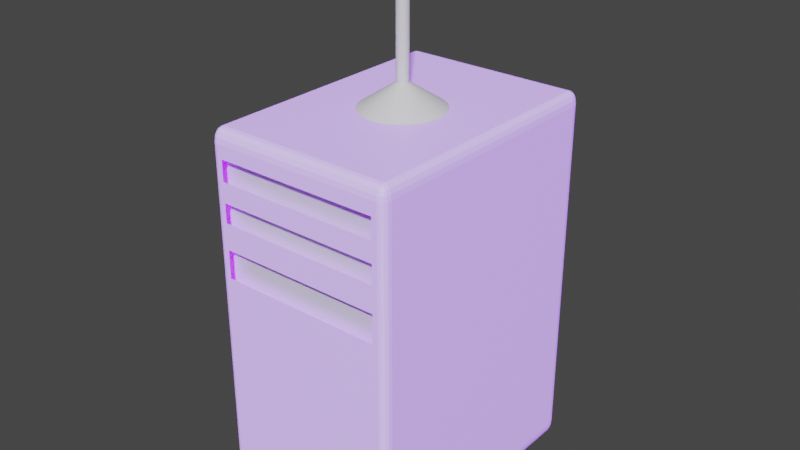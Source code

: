 # Source: dz.blend  (saved by Blender 3.0.42; exported with 4.5.12 LTS)
import bpy
from mathutils import Matrix  # noqa: F401  (used for matrix-valued properties, if any)

bpy.ops.wm.read_factory_settings(use_empty=True)
scene = bpy.context.scene
scene.name = 'Scene'

# ---- collections
col_collection_1 = bpy.data.collections.new('Collection 1'); scene.collection.children.link(col_collection_1)

# ---- images (referenced by path relative to the original .blend; pixels are not part of the script)
import os
ASSET_DIR = os.environ.get("B2B_ASSET_DIR", "")  # directory of the original .blend (textures are referenced by path, not embedded)
HERE = os.path.dirname(os.path.abspath(__file__))  # packed textures are extracted next to this script under _unpacked/

def load_image(name, relpath, width, height, colorspace="sRGB"):
    """Load a texture the original file referenced (path relative to the .blend, or extracted next to this script)."""
    p = next((c for c in (os.path.join(HERE, relpath), os.path.join(ASSET_DIR, relpath)) if relpath and os.path.exists(c)), "")
    if p:
        img = bpy.data.images.load(p, check_existing=True)
        img.name = name
    else:  # same state as the original file: an image datablock whose file is absent (Cycles renders it pink)
        img = bpy.data.images.new(name, width, height)
        img.source = "FILE"
        img.filepath = "//" + (relpath or name)
    img.colorspace_settings.name = colorspace
    return img
img_images_jpg = load_image('images.jpg', 'images.jpg', 1024, 1024, 'sRGB')

# ---- materials (node trees are filled in below, after node groups)
mat_material = bpy.data.materials.new('Material')
mat_material.alpha_threshold = 0.0
mat_material.use_transparent_shadow = False
mat_material.line_color = (0.0, 0.0, 0.0, 1.0)
mat_001 = bpy.data.materials.new('Материал.001')
mat_001.use_transparent_shadow = False
mat_004 = bpy.data.materials.new('Материал.004')
mat_004.use_transparent_shadow = False
mat_003 = bpy.data.materials.new('Материал.003')
mat_003.use_transparent_shadow = False
mat_002 = bpy.data.materials.new('Материал.002')
mat_002.use_transparent_shadow = False

# ---- material node trees
mat_material.use_nodes = True; mat_material.node_tree.nodes.clear()
_N = mat_material.node_tree.nodes; _L = mat_material.node_tree.links
n0 = _N.new('ShaderNodeOutputMaterial'); n0.name = 'Material Output'; n0.location = (300, 300)
n1 = _N.new('ShaderNodeBsdfPrincipled'); n1.name = 'Principled BSDF'; n1.location = (10, 300)
n1.distribution = 'GGX'
n1.subsurface_method = 'RANDOM_WALK_SKIN'
n1.inputs[2].default_value = 0.4
n1.inputs[3].default_value = 1.45
n1.inputs[27].default_value = (0.2392, 0.0, 0.8673, 1.0)
n1.inputs[28].default_value = 1.0
_L.new(n1.outputs[0], n0.inputs[0])
n0.is_active_output = True
mat_001.use_nodes = True; mat_001.node_tree.nodes.clear()
_N = mat_001.node_tree.nodes; _L = mat_001.node_tree.links
n0 = _N.new('ShaderNodeOutputMaterial'); n0.name = 'Material Output'; n0.location = (300, 300)
n1 = _N.new('ShaderNodeTexImage'); n1.name = 'Изображение-текстура'; n1.location = (-301, 168)
n1.image = img_images_jpg
n2 = _N.new('ShaderNodeBsdfPrincipled'); n2.name = 'Principled BSDF'; n2.location = (10, 300)
n2.distribution = 'GGX'
n2.subsurface_method = 'RANDOM_WALK_SKIN'
n2.inputs[3].default_value = 1.45
n2.inputs[27].default_value = (0.0, 0.0, 0.0006859, 0.0)
n2.inputs[28].default_value = 1.0
_L.new(n2.outputs[0], n0.inputs[0])
_L.new(n1.outputs[0], n2.inputs[0])
n0.is_active_output = True
mat_004.use_nodes = True; mat_004.node_tree.nodes.clear()
_N = mat_004.node_tree.nodes; _L = mat_004.node_tree.links
n0 = _N.new('ShaderNodeBsdfPrincipled'); n0.name = 'Principled BSDF'; n0.location = (10, 300)
n0.distribution = 'GGX'
n0.subsurface_method = 'RANDOM_WALK_SKIN'
n0.inputs[3].default_value = 1.45
n0.inputs[27].default_value = (0.0, 0.0, 0.0, 1.0)
n0.inputs[28].default_value = 1.0
n1 = _N.new('ShaderNodeOutputMaterial'); n1.name = 'Material Output'; n1.location = (300, 300)
_L.new(n0.outputs[0], n1.inputs[0])
n1.is_active_output = True
mat_003.use_nodes = True; mat_003.node_tree.nodes.clear()
_N = mat_003.node_tree.nodes; _L = mat_003.node_tree.links
n0 = _N.new('ShaderNodeBsdfPrincipled'); n0.name = 'Principled BSDF'; n0.location = (10, 300)
n0.distribution = 'GGX'
n0.subsurface_method = 'RANDOM_WALK_SKIN'
n0.inputs[3].default_value = 1.45
n0.inputs[27].default_value = (0.03956, 0.3568, 0.6056, 1.0)
n0.inputs[28].default_value = 1.0
n1 = _N.new('ShaderNodeOutputMaterial'); n1.name = 'Material Output'; n1.location = (300, 300)
_L.new(n0.outputs[0], n1.inputs[0])
n1.is_active_output = True
mat_002.use_nodes = True; mat_002.node_tree.nodes.clear()
_N = mat_002.node_tree.nodes; _L = mat_002.node_tree.links
n0 = _N.new('ShaderNodeBsdfPrincipled'); n0.name = 'Principled BSDF'; n0.location = (10, 300)
n0.distribution = 'GGX'
n0.subsurface_method = 'RANDOM_WALK_SKIN'
n0.inputs[3].default_value = 1.45
n0.inputs[27].default_value = (0.5715, 0.02927, 0.04002, 1.0)
n0.inputs[28].default_value = 1.0
n1 = _N.new('ShaderNodeOutputMaterial'); n1.name = 'Material Output'; n1.location = (300, 300)
_L.new(n0.outputs[0], n1.inputs[0])
n1.is_active_output = True

# ---- world
world_world = bpy.data.worlds.new('World'); scene.world = world_world
world_world.use_nodes = True; world_world.node_tree.nodes.clear()
_N = world_world.node_tree.nodes; _L = world_world.node_tree.links
n0 = _N.new('ShaderNodeOutputWorld'); n0.name = 'World Output'; n0.location = (300, 300)
n1 = _N.new('ShaderNodeBackground'); n1.name = 'Background'; n1.location = (10, 300)
n1.inputs[0].default_value = (0.05088, 0.05088, 0.05088, 1.0)
_L.new(n1.outputs[0], n0.inputs[0])
n0.is_active_output = True
world_world.color = (0.05088, 0.05088, 0.05088)
world_world.use_sun_shadow = False
world_world.sun_shadow_jitter_overblur = 0.0

# ---- meshes
me_x = bpy.data.meshes.new('Куб')
me_x.from_pydata([(-1.0, -1.0, -1.0), (-1.0, -1.0, 1.0), (-1.0, 1.0, -1.0), (-1.0, 1.0, 1.0), (1.0, -1.0, -1.0), (1.0, -1.0, 1.0), (1.0, 1.0, -1.0), (1.0, 1.0, 1.0), (1.0, -1.0, 0.8606), (1.0, 1.0, 0.8606), (-1.0, 1.0, 0.8606), (-1.0, -1.0, 0.8606), (-1.0, -0.8284, -1.0), (-1.0, 0.8284, -1.0), (-1.0, 0.8284, 1.0), (-1.0, -0.8284, 1.0), (1.0, 0.8284, -1.0), (1.0, -0.8284, -1.0), (1.0, -0.8284, 1.0), (1.0, 0.8284, 1.0), (1.0, -0.8284, 0.8606), (1.0, 0.8284, 0.8606), (-1.0, 0.8284, 0.8606), (-1.0, -0.8284, 0.8606), (-1.0, -0.8284, -0.05145), (-1.0, 1.0, -0.05145), (1.0, 1.0, -0.05145), (1.0, -1.0, -0.05145), (-1.0, -1.0, -0.05145), (1.0, 0.8284, -0.05145), (1.0, -0.8284, -0.05145), (-1.0, 0.8284, -0.05145), (-0.6424, -0.8284, -0.05145), (-0.6424, -0.8284, 0.8606), (-0.6424, 0.8284, 0.8606), (-0.6424, 0.8284, -0.05145), (-0.8828, -0.8284, -0.05145), (-0.8828, -0.8284, 0.8606), (-0.8828, 0.8284, 0.8606), (-0.8828, 0.8284, -0.05145), (0.8729, 1.0, -1.0), (-0.8722, 1.0, -1.0), (-0.8722, 1.0, 1.0), (0.8729, 1.0, 1.0), (-0.8722, -1.0, -1.0), (0.8729, -1.0, -1.0), (-0.8722, -1.0, 1.0), (0.8729, -1.0, 1.0), (-0.8722, -0.8284, 1.0), (0.8729, -0.8284, 1.0), (0.8729, 0.8284, 1.0), (-0.8722, 0.8284, 1.0), (0.8729, -0.8284, -1.0), (-0.8722, -0.8284, -1.0), (-0.8722, 0.8284, -1.0), (0.8729, 0.8284, -1.0), (0.8729, -1.0, 0.8606), (-0.8722, -1.0, 0.8606), (-0.8722, 1.0, 0.8606), (0.8729, 1.0, 0.8606), (-0.8722, 1.0, -0.05145), (0.8729, 1.0, -0.05145), (0.8729, -1.0, -0.05145), (-0.8722, -1.0, -0.05145), (-1.0, -0.8284, 0.7513), (-1.0, -1.0, 0.7513), (1.0, 0.8284, 0.7513), (-1.0, 1.0, 0.7513), (1.0, 1.0, 0.7513), (1.0, -1.0, 0.7513), (1.0, -0.8284, 0.7513), (-1.0, 0.8284, 0.7513), (-0.6424, -0.8284, 0.7513), (-0.6424, 0.8284, 0.7513), (-0.8828, -0.8284, 0.7513), (-0.8828, 0.8284, 0.7513), (0.8729, 1.0, 0.7513), (-0.8722, 1.0, 0.7513), (-0.8722, -1.0, 0.7513), (0.8729, -1.0, 0.7513), (-1.0, 1.0, 0.6456), (1.0, 1.0, 0.6456), (1.0, -1.0, 0.6456), (1.0, -0.8284, 0.6456), (-1.0, 0.8284, 0.6456), (-0.6424, 0.8284, 0.6456), (-0.8828, 0.8284, 0.6456), (0.8729, 1.0, 0.6456), (-0.8722, -1.0, 0.6456), (-1.0, -0.8284, 0.6456), (-1.0, -1.0, 0.6456), (1.0, 0.8284, 0.6456), (-0.6424, -0.8284, 0.6456), (-0.8828, -0.8284, 0.6456), (-0.8722, 1.0, 0.6456), (0.8729, -1.0, 0.6456), (-1.0, 1.0, 0.5448), (1.0, 1.0, 0.5448), (1.0, -1.0, 0.5448), (1.0, -0.8284, 0.5448), (-1.0, 0.8284, 0.5448), (-0.6424, 0.8284, 0.5448), (-0.8828, 0.8284, 0.5448), (0.8729, 1.0, 0.5448), (-0.8722, -1.0, 0.5448), (-1.0, -0.8284, 0.5448), (-1.0, -1.0, 0.5448), (1.0, 0.8284, 0.5448), (-0.6424, -0.8284, 0.5448), (-0.8828, -0.8284, 0.5448), (-0.8722, 1.0, 0.5448), (0.8729, -1.0, 0.5448), (-1.0, 1.0, 0.407), (1.0, 1.0, 0.407), (1.0, -1.0, 0.407), (1.0, -0.8284, 0.407), (-1.0, 0.8284, 0.407), (-0.6424, 0.8284, 0.407), (-0.8828, 0.8284, 0.407), (0.8729, 1.0, 0.407), (-0.8722, -1.0, 0.407), (-1.0, -0.8284, 0.407), (-1.0, -1.0, 0.407), (1.0, 0.8284, 0.407), (-0.6424, -0.8284, 0.407), (-0.8828, -0.8284, 0.407), (-0.8722, 1.0, 0.407), (0.8729, -1.0, 0.407), (-1.0, 1.0, 0.2573), (1.0, 1.0, 0.2573), (1.0, -1.0, 0.2573), (1.0, -0.8284, 0.2573), (-1.0, 0.8284, 0.2573), (-0.6424, 0.8284, 0.2573), (-0.8828, 0.8284, 0.2573), (0.8729, 1.0, 0.2573), (-0.8722, -1.0, 0.2573), (-1.0, -0.8284, 0.2573), (-1.0, -1.0, 0.2573), (1.0, 0.8284, 0.2573), (-0.6424, -0.8284, 0.2573), (-0.8828, -0.8284, 0.2573), (-0.8722, 1.0, 0.2573), (0.8729, -1.0, 0.2573)], [], [(10, 3, 42, 58), (42, 3, 14, 51), (65, 11, 23, 64), (18, 49, 47, 5), (22, 14, 3, 10), (9, 7, 19, 21), (8, 5, 47, 56), (48, 15, 1, 46), (20, 18, 5, 8), (40, 61, 26, 6), (15, 48, 51, 14), (17, 52, 55, 16), (30, 17, 16, 29), (31, 13, 12, 24), (11, 1, 15, 23), (14, 22, 23, 15), (18, 20, 21, 19), (70, 20, 8, 69), (68, 9, 21, 66), (71, 22, 10, 67), (69, 8, 56, 79), (67, 10, 58, 77), (7, 43, 50, 19), (52, 17, 4, 45), (13, 31, 25, 2), (6, 26, 29, 16), (17, 30, 27, 4), (132, 31, 35, 133), (131, 30, 29, 139), (0, 28, 24, 12), (133, 35, 39, 134), (23, 22, 34, 33), (64, 23, 33, 72), (31, 24, 32, 35), (134, 39, 36, 141), (72, 33, 37, 74), (35, 32, 36, 39), (33, 34, 38, 37), (12, 53, 44, 0), (40, 6, 16, 55), (76, 59, 9, 68), (78, 57, 11, 65), (53, 12, 13, 54), (2, 25, 60, 41), (44, 63, 28, 0), (49, 18, 19, 50), (57, 46, 1, 11), (4, 27, 62, 45), (59, 43, 7, 9), (63, 44, 45, 62), (61, 40, 41, 60), (135, 61, 60, 142), (136, 63, 62, 143), (53, 54, 55, 52), (49, 50, 51, 48), (40, 55, 54, 41), (52, 45, 44, 53), (48, 46, 47, 49), (46, 57, 56, 47), (43, 59, 58, 42), (42, 51, 50, 43), (2, 41, 54, 13), (59, 76, 77, 58), (88, 78, 65, 90), (87, 76, 68, 81), (92, 72, 74, 93), (38, 75, 74, 37), (89, 64, 72, 92), (34, 73, 75, 38), (20, 70, 66, 21), (22, 71, 73, 34), (80, 67, 77, 94), (82, 69, 79, 95), (84, 71, 67, 80), (81, 68, 66, 91), (83, 70, 69, 82), (90, 65, 64, 89), (106, 90, 89, 105), (99, 83, 82, 98), (97, 81, 91, 107), (100, 84, 80, 96), (98, 82, 95, 111), (96, 80, 94, 110), (105, 89, 92, 108), (108, 92, 93, 109), (103, 87, 81, 97), (104, 88, 90, 106), (78, 88, 95, 79), (76, 87, 94, 77), (75, 86, 93, 74), (73, 85, 86, 75), (70, 83, 91, 66), (71, 84, 85, 73), (120, 104, 106, 122), (119, 103, 97, 113), (124, 108, 109, 125), (121, 105, 108, 124), (112, 96, 110, 126), (114, 98, 111, 127), (116, 100, 96, 112), (113, 97, 107, 123), (115, 99, 98, 114), (122, 106, 105, 121), (87, 103, 110, 94), (86, 102, 109, 93), (85, 101, 102, 86), (83, 99, 107, 91), (84, 100, 101, 85), (138, 122, 121, 137), (131, 115, 114, 130), (129, 113, 123, 139), (132, 116, 112, 128), (130, 114, 127, 143), (128, 112, 126, 142), (137, 121, 124, 140), (140, 124, 125, 141), (135, 119, 113, 129), (136, 120, 122, 138), (104, 120, 127, 111), (103, 119, 126, 110), (102, 118, 125, 109), (101, 117, 118, 102), (99, 115, 123, 107), (100, 116, 117, 101), (63, 136, 138, 28), (61, 135, 129, 26), (32, 140, 141, 36), (24, 137, 140, 32), (25, 128, 142, 60), (27, 130, 143, 62), (31, 132, 128, 25), (26, 129, 139, 29), (30, 131, 130, 27), (28, 138, 137, 24), (119, 135, 142, 126), (118, 134, 141, 125), (117, 133, 134, 118), (115, 131, 139, 123), (116, 132, 133, 117)])
_uv = me_x.uv_layers.new(name='UVКарта')
_uv.uv.foreach_set('vector', [0.6076, 0.25, 0.625, 0.25, 0.625, 0.266, 0.6076, 0.266, 0.859, 0.5, 0.875, 0.5, 0.875, 0.5215, 0.859, 0.5215, 0.5939, 0.0, 0.6076, 0.0, 0.6076, 0.02145, 0.5939, 0.02145, 0.625, 0.7285, 0.6409, 0.7285, 0.6409, 0.75, 0.625, 0.75, 0.6076, 0.2285, 0.625, 0.2285, 0.625, 0.25, 0.6076, 0.25, 0.6076, 0.5, 0.625, 0.5, 0.625, 0.5215, 0.6076, 0.5215, 0.6076, 0.75, 0.625, 0.75, 0.625, 0.7659, 0.6076, 0.7659, 0.859, 0.7285, 0.875, 0.7285, 0.875, 0.75, 0.859, 0.75, 0.6076, 0.7285, 0.625, 0.7285, 0.625, 0.75, 0.6076, 0.75, 0.375, 0.4841, 0.4936, 0.4841, 0.4936, 0.5, 0.375, 0.5, 0.875, 0.7285, 0.859, 0.7285, 0.859, 0.5215, 0.875, 0.5215, 0.375, 0.7285, 0.3591, 0.7285, 0.3591, 0.5215, 0.375, 0.5215, 0.4936, 0.7285, 0.375, 0.7285, 0.375, 0.5215, 0.4936, 0.5215, 0.4936, 0.2285, 0.375, 0.2285, 0.375, 0.02145, 0.4936, 0.02145, 0.6076, 0.0, 0.625, 0.0, 0.625, 0.02145, 0.6076, 0.02145, 0.625, 0.2285, 0.6076, 0.2285, 0.6076, 0.02145, 0.625, 0.02145, 0.625, 0.7285, 0.6076, 0.7285, 0.6076, 0.5215, 0.625, 0.5215, 0.5939, 0.7285, 0.6076, 0.7285, 0.6076, 0.75, 0.5939, 0.75, 0.5939, 0.5, 0.6076, 0.5, 0.6076, 0.5215, 0.5939, 0.5215, 0.5939, 0.2285, 0.6076, 0.2285, 0.6076, 0.25, 0.5939, 0.25, 0.5939, 0.75, 0.6076, 0.75, 0.6076, 0.7659, 0.5939, 0.7659, 0.5939, 0.25, 0.6076, 0.25, 0.6076, 0.266, 0.5939, 0.266, 0.625, 0.5, 0.6409, 0.5, 0.6409, 0.5215, 0.625, 0.5215, 0.3591, 0.7285, 0.375, 0.7285, 0.375, 0.75, 0.3591, 0.75, 0.375, 0.2285, 0.4936, 0.2285, 0.4936, 0.25, 0.375, 0.25, 0.375, 0.5, 0.4936, 0.5, 0.4936, 0.5215, 0.375, 0.5215, 0.375, 0.7285, 0.4936, 0.7285, 0.4936, 0.75, 0.375, 0.75, 0.5322, 0.2285, 0.4936, 0.2285, 0.4936, 0.2285, 0.5322, 0.2285, 0.5322, 0.7285, 0.4936, 0.7285, 0.4936, 0.5215, 0.5322, 0.5215, 0.375, 0.0, 0.4936, 0.0, 0.4936, 0.02145, 0.375, 0.02145, 0.5322, 0.2285, 0.4936, 0.2285, 0.4936, 0.2285, 0.5322, 0.2285, 0.6076, 0.02145, 0.6076, 0.2285, 0.6076, 0.2285, 0.6076, 0.02145, 0.5939, 0.02145, 0.6076, 0.02145, 0.6076, 0.02145, 0.5939, 0.02145, 0.4936, 0.2285, 0.4936, 0.02145, 0.4936, 0.02145, 0.4936, 0.2285, 0.5322, 0.2285, 0.4936, 0.2285, 0.4936, 0.02145, 0.5322, 0.02145, 0.5939, 0.02145, 0.6076, 0.02145, 0.6076, 0.02145, 0.5939, 0.02145, 0.4936, 0.2285, 0.4936, 0.02145, 0.4936, 0.02145, 0.4936, 0.2285, 0.6076, 0.02145, 0.6076, 0.2285, 0.6076, 0.2285, 0.6076, 0.02145, 0.125, 0.7285, 0.141, 0.7285, 0.141, 0.75, 0.125, 0.75, 0.3591, 0.5, 0.375, 0.5, 0.375, 0.5215, 0.3591, 0.5215, 0.5939, 0.4841, 0.6076, 0.4841, 0.6076, 0.5, 0.5939, 0.5, 0.5939, 0.984, 0.6076, 0.984, 0.6076, 1.0, 0.5939, 1.0, 0.141, 0.7285, 0.125, 0.7285, 0.125, 0.5215, 0.141, 0.5215, 0.375, 0.25, 0.4936, 0.25, 0.4936, 0.266, 0.375, 0.266, 0.375, 0.984, 0.4936, 0.984, 0.4936, 1.0, 0.375, 1.0, 0.6409, 0.7285, 0.625, 0.7285, 0.625, 0.5215, 0.6409, 0.5215, 0.6076, 0.984, 0.625, 0.984, 0.625, 1.0, 0.6076, 1.0, 0.375, 0.75, 0.4936, 0.75, 0.4936, 0.7659, 0.375, 0.7659, 0.6076, 0.4841, 0.625, 0.4841, 0.625, 0.5, 0.6076, 0.5, 0.4936, 0.984, 0.375, 0.984, 0.375, 0.7659, 0.4936, 0.7659, 0.4936, 0.4841, 0.375, 0.4841, 0.375, 0.266, 0.4936, 0.266, 0.5322, 0.4841, 0.4936, 0.4841, 0.4936, 0.266, 0.5322, 0.266, 0.5322, 0.984, 0.4936, 0.984, 0.4936, 0.7659, 0.5322, 0.7659, 0.141, 0.7285, 0.141, 0.5215, 0.3591, 0.5215, 0.3591, 0.7285, 0.6409, 0.7285, 0.6409, 0.5215, 0.859, 0.5215, 0.859, 0.7285, 0.3591, 0.5, 0.3591, 0.5215, 0.141, 0.5215, 0.141, 0.5, 0.3591, 0.7285, 0.3591, 0.75, 0.141, 0.75, 0.141, 0.7285, 0.859, 0.7285, 0.859, 0.75, 0.6409, 0.75, 0.6409, 0.7285, 0.625, 0.984, 0.6076, 0.984, 0.6076, 0.7659, 0.625, 0.7659, 0.625, 0.4841, 0.6076, 0.4841, 0.6076, 0.266, 0.625, 0.266, 0.859, 0.5, 0.859, 0.5215, 0.6409, 0.5215, 0.6409, 0.5, 0.125, 0.5, 0.141, 0.5, 0.141, 0.5215, 0.125, 0.5215, 0.6076, 0.4841, 0.5939, 0.4841, 0.5939, 0.266, 0.6076, 0.266, 0.5807, 0.984, 0.5939, 0.984, 0.5939, 1.0, 0.5807, 1.0, 0.5807, 0.4841, 0.5939, 0.4841, 0.5939, 0.5, 0.5807, 0.5, 0.5807, 0.02145, 0.5939, 0.02145, 0.5939, 0.02145, 0.5807, 0.02145, 0.6076, 0.2285, 0.5939, 0.2285, 0.5939, 0.02145, 0.6076, 0.02145, 0.5807, 0.02145, 0.5939, 0.02145, 0.5939, 0.02145, 0.5807, 0.02145, 0.6076, 0.2285, 0.5939, 0.2285, 0.5939, 0.2285, 0.6076, 0.2285, 0.6076, 0.7285, 0.5939, 0.7285, 0.5939, 0.5215, 0.6076, 0.5215, 0.6076, 0.2285, 0.5939, 0.2285, 0.5939, 0.2285, 0.6076, 0.2285, 0.5807, 0.25, 0.5939, 0.25, 0.5939, 0.266, 0.5807, 0.266, 0.5807, 0.75, 0.5939, 0.75, 0.5939, 0.7659, 0.5807, 0.7659, 0.5807, 0.2285, 0.5939, 0.2285, 0.5939, 0.25, 0.5807, 0.25, 0.5807, 0.5, 0.5939, 0.5, 0.5939, 0.5215, 0.5807, 0.5215, 0.5807, 0.7285, 0.5939, 0.7285, 0.5939, 0.75, 0.5807, 0.75, 0.5807, 0.0, 0.5939, 0.0, 0.5939, 0.02145, 0.5807, 0.02145, 0.5681, 0.0, 0.5807, 0.0, 0.5807, 0.02145, 0.5681, 0.02145, 0.5681, 0.7285, 0.5807, 0.7285, 0.5807, 0.75, 0.5681, 0.75, 0.5681, 0.5, 0.5807, 0.5, 0.5807, 0.5215, 0.5681, 0.5215, 0.5681, 0.2285, 0.5807, 0.2285, 0.5807, 0.25, 0.5681, 0.25, 0.5681, 0.75, 0.5807, 0.75, 0.5807, 0.7659, 0.5681, 0.7659, 0.5681, 0.25, 0.5807, 0.25, 0.5807, 0.266, 0.5681, 0.266, 0.5681, 0.02145, 0.5807, 0.02145, 0.5807, 0.02145, 0.5681, 0.02145, 0.5681, 0.02145, 0.5807, 0.02145, 0.5807, 0.02145, 0.5681, 0.02145, 0.5681, 0.4841, 0.5807, 0.4841, 0.5807, 0.5, 0.5681, 0.5, 0.5681, 0.984, 0.5807, 0.984, 0.5807, 1.0, 0.5681, 1.0, 0.5939, 0.984, 0.5807, 0.984, 0.5807, 0.7659, 0.5939, 0.7659, 0.5939, 0.4841, 0.5807, 0.4841, 0.5807, 0.266, 0.5939, 0.266, 0.5939, 0.2285, 0.5807, 0.2285, 0.5807, 0.02145, 0.5939, 0.02145, 0.5939, 0.2285, 0.5807, 0.2285, 0.5807, 0.2285, 0.5939, 0.2285, 0.5939, 0.7285, 0.5807, 0.7285, 0.5807, 0.5215, 0.5939, 0.5215, 0.5939, 0.2285, 0.5807, 0.2285, 0.5807, 0.2285, 0.5939, 0.2285, 0.5509, 0.984, 0.5681, 0.984, 0.5681, 1.0, 0.5509, 1.0, 0.5509, 0.4841, 0.5681, 0.4841, 0.5681, 0.5, 0.5509, 0.5, 0.5509, 0.02145, 0.5681, 0.02145, 0.5681, 0.02145, 0.5509, 0.02145, 0.5509, 0.02145, 0.5681, 0.02145, 0.5681, 0.02145, 0.5509, 0.02145, 0.5509, 0.25, 0.5681, 0.25, 0.5681, 0.266, 0.5509, 0.266, 0.5509, 0.75, 0.5681, 0.75, 0.5681, 0.7659, 0.5509, 0.7659, 0.5509, 0.2285, 0.5681, 0.2285, 0.5681, 0.25, 0.5509, 0.25, 0.5509, 0.5, 0.5681, 0.5, 0.5681, 0.5215, 0.5509, 0.5215, 0.5509, 0.7285, 0.5681, 0.7285, 0.5681, 0.75, 0.5509, 0.75, 0.5509, 0.0, 0.5681, 0.0, 0.5681, 0.02145, 0.5509, 0.02145, 0.5807, 0.4841, 0.5681, 0.4841, 0.5681, 0.266, 0.5807, 0.266, 0.5807, 0.2285, 0.5681, 0.2285, 0.5681, 0.02145, 0.5807, 0.02145, 0.5807, 0.2285, 0.5681, 0.2285, 0.5681, 0.2285, 0.5807, 0.2285, 0.5807, 0.7285, 0.5681, 0.7285, 0.5681, 0.5215, 0.5807, 0.5215, 0.5807, 0.2285, 0.5681, 0.2285, 0.5681, 0.2285, 0.5807, 0.2285, 0.5322, 0.0, 0.5509, 0.0, 0.5509, 0.02145, 0.5322, 0.02145, 0.5322, 0.7285, 0.5509, 0.7285, 0.5509, 0.75, 0.5322, 0.75, 0.5322, 0.5, 0.5509, 0.5, 0.5509, 0.5215, 0.5322, 0.5215, 0.5322, 0.2285, 0.5509, 0.2285, 0.5509, 0.25, 0.5322, 0.25, 0.5322, 0.75, 0.5509, 0.75, 0.5509, 0.7659, 0.5322, 0.7659, 0.5322, 0.25, 0.5509, 0.25, 0.5509, 0.266, 0.5322, 0.266, 0.5322, 0.02145, 0.5509, 0.02145, 0.5509, 0.02145, 0.5322, 0.02145, 0.5322, 0.02145, 0.5509, 0.02145, 0.5509, 0.02145, 0.5322, 0.02145, 0.5322, 0.4841, 0.5509, 0.4841, 0.5509, 0.5, 0.5322, 0.5, 0.5322, 0.984, 0.5509, 0.984, 0.5509, 1.0, 0.5322, 1.0, 0.5681, 0.984, 0.5509, 0.984, 0.5509, 0.7659, 0.5681, 0.7659, 0.5681, 0.4841, 0.5509, 0.4841, 0.5509, 0.266, 0.5681, 0.266, 0.5681, 0.2285, 0.5509, 0.2285, 0.5509, 0.02145, 0.5681, 0.02145, 0.5681, 0.2285, 0.5509, 0.2285, 0.5509, 0.2285, 0.5681, 0.2285, 0.5681, 0.7285, 0.5509, 0.7285, 0.5509, 0.5215, 0.5681, 0.5215, 0.5681, 0.2285, 0.5509, 0.2285, 0.5509, 0.2285, 0.5681, 0.2285, 0.4936, 0.984, 0.5322, 0.984, 0.5322, 1.0, 0.4936, 1.0, 0.4936, 0.4841, 0.5322, 0.4841, 0.5322, 0.5, 0.4936, 0.5, 0.4936, 0.02145, 0.5322, 0.02145, 0.5322, 0.02145, 0.4936, 0.02145, 0.4936, 0.02145, 0.5322, 0.02145, 0.5322, 0.02145, 0.4936, 0.02145, 0.4936, 0.25, 0.5322, 0.25, 0.5322, 0.266, 0.4936, 0.266, 0.4936, 0.75, 0.5322, 0.75, 0.5322, 0.7659, 0.4936, 0.7659, 0.4936, 0.2285, 0.5322, 0.2285, 0.5322, 0.25, 0.4936, 0.25, 0.4936, 0.5, 0.5322, 0.5, 0.5322, 0.5215, 0.4936, 0.5215, 0.4936, 0.7285, 0.5322, 0.7285, 0.5322, 0.75, 0.4936, 0.75, 0.4936, 0.0, 0.5322, 0.0, 0.5322, 0.02145, 0.4936, 0.02145, 0.5509, 0.4841, 0.5322, 0.4841, 0.5322, 0.266, 0.5509, 0.266, 0.5509, 0.2285, 0.5322, 0.2285, 0.5322, 0.02145, 0.5509, 0.02145, 0.5509, 0.2285, 0.5322, 0.2285, 0.5322, 0.2285, 0.5509, 0.2285, 0.5509, 0.7285, 0.5322, 0.7285, 0.5322, 0.5215, 0.5509, 0.5215, 0.5509, 0.2285, 0.5322, 0.2285, 0.5322, 0.2285, 0.5509, 0.2285])
me_x.materials.append(mat_material)
me_x.use_remesh_fix_poles = True
me_x.use_remesh_preserve_attributes = False
me_x.update()
me_001 = bpy.data.meshes.new('Куб.001')
me_001.from_pydata([(-1.0, -1.0, -1.0), (-1.0, -1.0, 1.0), (-1.0, 1.0, -1.0), (-1.0, 1.0, 1.0), (1.0, -1.0, -1.0), (1.0, -1.0, 1.0), (1.0, 1.0, -1.0), (1.0, 1.0, 1.0)], [], [(0, 1, 3, 2), (2, 3, 7, 6), (6, 7, 5, 4), (4, 5, 1, 0), (2, 6, 4, 0), (7, 3, 1, 5)])
_uv = me_001.uv_layers.new(name='UVКарта')
_uv.uv.foreach_set('vector', [0.375, 0.0, 0.625, 0.0, 0.625, 0.25, 0.375, 0.25, 0.375, 0.25, 0.625, 0.25, 0.625, 0.5, 0.375, 0.5, 0.375, 0.5, 0.625, 0.5, 0.625, 0.75, 0.375, 0.75, 0.375, 0.75, 0.625, 0.75, 0.625, 1.0, 0.375, 1.0, 0.125, 0.5, 0.375, 0.5, 0.375, 0.75, 0.125, 0.75, 0.625, 0.5, 0.875, 0.5, 0.875, 0.75, 0.625, 0.75])
me_001.materials.append(mat_001)
me_001.use_remesh_fix_poles = True
me_001.use_remesh_preserve_attributes = False
me_001.update()
me_002 = bpy.data.meshes.new('Куб.002')
me_002.from_pydata([(-1.0, -1.0, -1.0), (-1.0, -1.0, 1.0), (-1.0, 1.0, -1.0), (-1.0, 1.0, 1.0), (1.0, -1.0, -1.0), (1.0, -1.0, 1.0), (1.0, 1.0, -1.0), (1.0, 1.0, 1.0)], [], [(0, 1, 3, 2), (2, 3, 7, 6), (6, 7, 5, 4), (4, 5, 1, 0), (2, 6, 4, 0), (7, 3, 1, 5)])
_uv = me_002.uv_layers.new(name='UVКарта')
_uv.uv.foreach_set('vector', [0.375, 0.0, 0.625, 0.0, 0.625, 0.25, 0.375, 0.25, 0.375, 0.25, 0.625, 0.25, 0.625, 0.5, 0.375, 0.5, 0.375, 0.5, 0.625, 0.5, 0.625, 0.75, 0.375, 0.75, 0.375, 0.75, 0.625, 0.75, 0.625, 1.0, 0.375, 1.0, 0.125, 0.5, 0.375, 0.5, 0.375, 0.75, 0.125, 0.75, 0.625, 0.5, 0.875, 0.5, 0.875, 0.75, 0.625, 0.75])
me_002.materials.append(mat_004)
me_002.use_remesh_fix_poles = True
me_002.use_remesh_preserve_attributes = False
me_002.update()
me_003 = bpy.data.meshes.new('Куб.003')
me_003.from_pydata([(-1.0, -0.4313, -1.0), (-1.0, 0.3935, -1.0), (-1.0, 0.3935, 1.0), (-1.0, -0.4313, 1.0), (1.0, 0.3935, -1.0), (1.0, -0.4313, -1.0), (1.0, -0.4313, 1.0), (1.0, 0.3935, 1.0), (1.0, -1.0, 0.4284), (1.0, -1.0, -0.4051), (1.0, 1.0, -0.4051), (1.0, 1.0, 0.4284), (-1.0, 1.0, 0.4284), (-1.0, 1.0, -0.4051), (-1.0, -1.0, -0.4051), (-1.0, -1.0, 0.4284), (1.0, -0.4313, -0.4051), (1.0, -0.4313, 0.4284), (1.0, 0.3935, -0.4051), (1.0, 0.3935, 0.4284), (-1.0, 0.3935, 0.4284), (-1.0, 0.3935, -0.4051), (-1.0, -0.4313, -0.4051), (-1.0, -0.4313, 0.4284), (1.0, -0.9915, 0.4284), (-1.0, -0.9915, 0.4284), (-1.0, 0.3935, -0.9912), (1.0, 0.3935, -0.9912), (-1.0, -0.4313, -0.9959), (1.0, -0.4313, -0.9959), (1.0, -0.9876, -0.4051), (-1.0, -0.9876, -0.4051)], [], [(6, 17, 19, 7), (3, 6, 7, 2), (5, 0, 1, 4), (2, 20, 23, 3), (21, 1, 0, 22), (16, 5, 4, 18), (17, 8, 9, 16), (16, 18, 19, 17), (21, 22, 23, 20), (15, 23, 22, 14), (11, 19, 18, 10), (20, 12, 13, 21), (8, 15, 14, 9), (12, 11, 10, 13), (11, 12, 25, 24), (2, 7, 27, 26), (6, 3, 28, 29), (13, 10, 30, 31)])
_uv = me_003.uv_layers.new(name='UVКарта')
_uv.uv.foreach_set('vector', [0.625, 0.6789, 0.5535, 0.6789, 0.5535, 0.5758, 0.625, 0.5758, 0.875, 0.6789, 0.625, 0.6789, 0.625, 0.5758, 0.875, 0.5758, 0.375, 0.6789, 0.125, 0.6789, 0.125, 0.5758, 0.375, 0.5758, 0.625, 0.1742, 0.5535, 0.1742, 0.5535, 0.07108, 0.625, 0.07108, 0.4494, 0.1742, 0.375, 0.1742, 0.375, 0.07108, 0.4494, 0.07108, 0.4494, 0.6789, 0.375, 0.6789, 0.375, 0.5758, 0.4494, 0.5758, 0.5535, 0.6789, 0.5535, 0.75, 0.4494, 0.75, 0.4494, 0.6789, 0.4494, 0.6789, 0.4494, 0.5758, 0.5535, 0.5758, 0.5535, 0.6789, 0.4494, 0.1742, 0.4494, 0.07108, 0.5535, 0.07108, 0.5535, 0.1742, 0.5535, 0.0, 0.5535, 0.07108, 0.4494, 0.07108, 0.4494, 0.0, 0.5535, 0.5, 0.5535, 0.5758, 0.4494, 0.5758, 0.4494, 0.5, 0.5535, 0.1742, 0.5535, 0.25, 0.4494, 0.25, 0.4494, 0.1742, 0.5535, 0.75, 0.5535, 1.0, 0.4494, 1.0, 0.4494, 0.75, 0.5535, 0.25, 0.5535, 0.5, 0.4494, 0.5, 0.4494, 0.25, 0.5535, 0.5, 0.5535, 0.25, 0.5535, 0.25, 0.5535, 0.5, 0.875, 0.5758, 0.625, 0.5758, 0.625, 0.5758, 0.875, 0.5758, 0.625, 0.6789, 0.875, 0.6789, 0.875, 0.6789, 0.625, 0.6789, 0.4494, 0.25, 0.4494, 0.5, 0.4494, 0.5, 0.4494, 0.25])
me_003.materials.append(mat_003)
me_003.use_remesh_fix_poles = True
me_003.use_remesh_preserve_attributes = False
me_003.update()
me_x_1 = bpy.data.meshes.new('Цилиндр')
me_x_1.from_pydata([(0.0, 1.0, -1.0), (0.0, 1.0, 1.0), (0.1951, 0.9808, -1.0), (0.1951, 0.9808, 1.0), (0.3827, 0.9239, -1.0), (0.3827, 0.9239, 1.0), (0.5556, 0.8315, -1.0), (0.5556, 0.8315, 1.0), (0.7071, 0.7071, -1.0), (0.7071, 0.7071, 1.0), (0.8315, 0.5556, -1.0), (0.8315, 0.5556, 1.0), (0.9239, 0.3827, -1.0), (0.9239, 0.3827, 1.0), (0.9808, 0.1951, -1.0), (0.9808, 0.1951, 1.0), (1.0, -4.371e-08, -1.0), (1.0, -4.371e-08, 1.0), (0.9808, -0.1951, -1.0), (0.9808, -0.1951, 1.0), (0.9239, -0.3827, -1.0), (0.9239, -0.3827, 1.0), (0.8315, -0.5556, -1.0), (0.8315, -0.5556, 1.0), (0.7071, -0.7071, -1.0), (0.7071, -0.7071, 1.0), (0.5556, -0.8315, -1.0), (0.5556, -0.8315, 1.0), (0.3827, -0.9239, -1.0), (0.3827, -0.9239, 1.0), (0.1951, -0.9808, -1.0), (0.1951, -0.9808, 1.0), (-8.742e-08, -1.0, -1.0), (-8.742e-08, -1.0, 1.0), (-0.1951, -0.9808, -1.0), (-0.1951, -0.9808, 1.0), (-0.3827, -0.9239, -1.0), (-0.3827, -0.9239, 1.0), (-0.5556, -0.8315, -1.0), (-0.5556, -0.8315, 1.0), (-0.7071, -0.7071, -1.0), (-0.7071, -0.7071, 1.0), (-0.8315, -0.5556, -1.0), (-0.8315, -0.5556, 1.0), (-0.9239, -0.3827, -1.0), (-0.9239, -0.3827, 1.0), (-0.9808, -0.1951, -1.0), (-0.9808, -0.1951, 1.0), (-1.0, 1.192e-08, -1.0), (-1.0, 1.192e-08, 1.0), (-0.9808, 0.1951, -1.0), (-0.9808, 0.1951, 1.0), (-0.9239, 0.3827, -1.0), (-0.9239, 0.3827, 1.0), (-0.8315, 0.5556, -1.0), (-0.8315, 0.5556, 1.0), (-0.7071, 0.7071, -1.0), (-0.7071, 0.7071, 1.0), (-0.5556, 0.8315, -1.0), (-0.5556, 0.8315, 1.0), (-0.3827, 0.9239, -1.0), (-0.3827, 0.9239, 1.0), (-0.1951, 0.9808, -1.0), (-0.1951, 0.9808, 1.0)], [], [(0, 1, 3, 2), (2, 3, 5, 4), (4, 5, 7, 6), (6, 7, 9, 8), (8, 9, 11, 10), (10, 11, 13, 12), (12, 13, 15, 14), (14, 15, 17, 16), (16, 17, 19, 18), (18, 19, 21, 20), (20, 21, 23, 22), (22, 23, 25, 24), (24, 25, 27, 26), (26, 27, 29, 28), (28, 29, 31, 30), (30, 31, 33, 32), (32, 33, 35, 34), (34, 35, 37, 36), (36, 37, 39, 38), (38, 39, 41, 40), (40, 41, 43, 42), (42, 43, 45, 44), (44, 45, 47, 46), (46, 47, 49, 48), (48, 49, 51, 50), (50, 51, 53, 52), (52, 53, 55, 54), (54, 55, 57, 56), (56, 57, 59, 58), (58, 59, 61, 60), (3, 1, 63, 61, 59, 57, 55, 53, 51, 49, 47, 45, 43, 41, 39, 37, 35, 33, 31, 29, 27, 25, 23, 21, 19, 17, 15, 13, 11, 9, 7, 5), (60, 61, 63, 62), (62, 63, 1, 0), (0, 2, 4, 6, 8, 10, 12, 14, 16, 18, 20, 22, 24, 26, 28, 30, 32, 34, 36, 38, 40, 42, 44, 46, 48, 50, 52, 54, 56, 58, 60, 62)])
_uv = me_x_1.uv_layers.new(name='UVКарта')
_uv.uv.foreach_set('vector', [1.0, 0.5, 1.0, 1.0, 0.9688, 1.0, 0.9688, 0.5, 0.9688, 0.5, 0.9688, 1.0, 0.9375, 1.0, 0.9375, 0.5, 0.9375, 0.5, 0.9375, 1.0, 0.9062, 1.0, 0.9062, 0.5, 0.9062, 0.5, 0.9062, 1.0, 0.875, 1.0, 0.875, 0.5, 0.875, 0.5, 0.875, 1.0, 0.8438, 1.0, 0.8438, 0.5, 0.8438, 0.5, 0.8438, 1.0, 0.8125, 1.0, 0.8125, 0.5, 0.8125, 0.5, 0.8125, 1.0, 0.7812, 1.0, 0.7812, 0.5, 0.7812, 0.5, 0.7812, 1.0, 0.75, 1.0, 0.75, 0.5, 0.75, 0.5, 0.75, 1.0, 0.7188, 1.0, 0.7188, 0.5, 0.7188, 0.5, 0.7188, 1.0, 0.6875, 1.0, 0.6875, 0.5, 0.6875, 0.5, 0.6875, 1.0, 0.6562, 1.0, 0.6562, 0.5, 0.6562, 0.5, 0.6562, 1.0, 0.625, 1.0, 0.625, 0.5, 0.625, 0.5, 0.625, 1.0, 0.5938, 1.0, 0.5938, 0.5, 0.5938, 0.5, 0.5938, 1.0, 0.5625, 1.0, 0.5625, 0.5, 0.5625, 0.5, 0.5625, 1.0, 0.5312, 1.0, 0.5312, 0.5, 0.5312, 0.5, 0.5312, 1.0, 0.5, 1.0, 0.5, 0.5, 0.5, 0.5, 0.5, 1.0, 0.4688, 1.0, 0.4688, 0.5, 0.4688, 0.5, 0.4688, 1.0, 0.4375, 1.0, 0.4375, 0.5, 0.4375, 0.5, 0.4375, 1.0, 0.4062, 1.0, 0.4062, 0.5, 0.4062, 0.5, 0.4062, 1.0, 0.375, 1.0, 0.375, 0.5, 0.375, 0.5, 0.375, 1.0, 0.3438, 1.0, 0.3438, 0.5, 0.3438, 0.5, 0.3438, 1.0, 0.3125, 1.0, 0.3125, 0.5, 0.3125, 0.5, 0.3125, 1.0, 0.2812, 1.0, 0.2812, 0.5, 0.2812, 0.5, 0.2812, 1.0, 0.25, 1.0, 0.25, 0.5, 0.25, 0.5, 0.25, 1.0, 0.2188, 1.0, 0.2188, 0.5, 0.2188, 0.5, 0.2188, 1.0, 0.1875, 1.0, 0.1875, 0.5, 0.1875, 0.5, 0.1875, 1.0, 0.1562, 1.0, 0.1562, 0.5, 0.1562, 0.5, 0.1562, 1.0, 0.125, 1.0, 0.125, 0.5, 0.125, 0.5, 0.125, 1.0, 0.09375, 1.0, 0.09375, 0.5, 0.09375, 0.5, 0.09375, 1.0, 0.0625, 1.0, 0.0625, 0.5, 0.2968, 0.4854, 0.25, 0.49, 0.2032, 0.4854, 0.1582, 0.4717, 0.1167, 0.4496, 0.08029, 0.4197, 0.05045, 0.3833, 0.02827, 0.3418, 0.01461, 0.2968, 0.01, 0.25, 0.01461, 0.2032, 0.02827, 0.1582, 0.05045, 0.1167, 0.08029, 0.08029, 0.1167, 0.05045, 0.1582, 0.02827, 0.2032, 0.01461, 0.25, 0.01, 0.2968, 0.01461, 0.3418, 0.02827, 0.3833, 0.05045, 0.4197, 0.08029, 0.4496, 0.1167, 0.4717, 0.1582, 0.4854, 0.2032, 0.49, 0.25, 0.4854, 0.2968, 0.4717, 0.3418, 0.4496, 0.3833, 0.4197, 0.4197, 0.3833, 0.4496, 0.3418, 0.4717, 0.0625, 0.5, 0.0625, 1.0, 0.03125, 1.0, 0.03125, 0.5, 0.03125, 0.5, 0.03125, 1.0, 0.0, 1.0, 0.0, 0.5, 0.75, 0.49, 0.7968, 0.4854, 0.8418, 0.4717, 0.8833, 0.4496, 0.9197, 0.4197, 0.9496, 0.3833, 0.9717, 0.3418, 0.9854, 0.2968, 0.99, 0.25, 0.9854, 0.2032, 0.9717, 0.1582, 0.9496, 0.1167, 0.9197, 0.08029, 0.8833, 0.05045, 0.8418, 0.02827, 0.7968, 0.01461, 0.75, 0.01, 0.7032, 0.01461, 0.6582, 0.02827, 0.6167, 0.05045, 0.5803, 0.08029, 0.5504, 0.1167, 0.5283, 0.1582, 0.5146, 0.2032, 0.51, 0.25, 0.5146, 0.2968, 0.5283, 0.3418, 0.5504, 0.3833, 0.5803, 0.4197, 0.6167, 0.4496, 0.6582, 0.4717, 0.7032, 0.4854])
me_x_1.materials.append(mat_002)
me_x_1.use_remesh_fix_poles = True
me_x_1.use_remesh_preserve_attributes = False
me_x_1.update()
me_001_1 = bpy.data.meshes.new('Цилиндр.001')
me_001_1.from_pydata([(0.0, 1.0, -1.0), (0.0, 1.0, 1.0), (0.1951, 0.9808, -1.0), (0.1951, 0.9808, 1.0), (0.3827, 0.9239, -1.0), (0.3827, 0.9239, 1.0), (0.5556, 0.8315, -1.0), (0.5556, 0.8315, 1.0), (0.7071, 0.7071, -1.0), (0.7071, 0.7071, 1.0), (0.8315, 0.5556, -1.0), (0.8315, 0.5556, 1.0), (0.9239, 0.3827, -1.0), (0.9239, 0.3827, 1.0), (0.9808, 0.1951, -1.0), (0.9808, 0.1951, 1.0), (1.0, -4.371e-08, -1.0), (1.0, -4.371e-08, 1.0), (0.9808, -0.1951, -1.0), (0.9808, -0.1951, 1.0), (0.9239, -0.3827, -1.0), (0.9239, -0.3827, 1.0), (0.8315, -0.5556, -1.0), (0.8315, -0.5556, 1.0), (0.7071, -0.7071, -1.0), (0.7071, -0.7071, 1.0), (0.5556, -0.8315, -1.0), (0.5556, -0.8315, 1.0), (0.3827, -0.9239, -1.0), (0.3827, -0.9239, 1.0), (0.1951, -0.9808, -1.0), (0.1951, -0.9808, 1.0), (-8.742e-08, -1.0, -1.0), (-8.742e-08, -1.0, 1.0), (-0.1951, -0.9808, -1.0), (-0.1951, -0.9808, 1.0), (-0.3827, -0.9239, -1.0), (-0.3827, -0.9239, 1.0), (-0.5556, -0.8315, -1.0), (-0.5556, -0.8315, 1.0), (-0.7071, -0.7071, -1.0), (-0.7071, -0.7071, 1.0), (-0.8315, -0.5556, -1.0), (-0.8315, -0.5556, 1.0), (-0.9239, -0.3827, -1.0), (-0.9239, -0.3827, 1.0), (-0.9808, -0.1951, -1.0), (-0.9808, -0.1951, 1.0), (-1.0, 1.192e-08, -1.0), (-1.0, 1.192e-08, 1.0), (-0.9808, 0.1951, -1.0), (-0.9808, 0.1951, 1.0), (-0.9239, 0.3827, -1.0), (-0.9239, 0.3827, 1.0), (-0.8315, 0.5556, -1.0), (-0.8315, 0.5556, 1.0), (-0.7071, 0.7071, -1.0), (-0.7071, 0.7071, 1.0), (-0.5556, 0.8315, -1.0), (-0.5556, 0.8315, 1.0), (-0.3827, 0.9239, -1.0), (-0.3827, 0.9239, 1.0), (-0.1951, 0.9808, -1.0), (-0.1951, 0.9808, 1.0)], [], [(0, 1, 3, 2), (2, 3, 5, 4), (4, 5, 7, 6), (6, 7, 9, 8), (8, 9, 11, 10), (10, 11, 13, 12), (12, 13, 15, 14), (14, 15, 17, 16), (16, 17, 19, 18), (18, 19, 21, 20), (20, 21, 23, 22), (22, 23, 25, 24), (24, 25, 27, 26), (26, 27, 29, 28), (28, 29, 31, 30), (30, 31, 33, 32), (32, 33, 35, 34), (34, 35, 37, 36), (36, 37, 39, 38), (38, 39, 41, 40), (40, 41, 43, 42), (42, 43, 45, 44), (44, 45, 47, 46), (46, 47, 49, 48), (48, 49, 51, 50), (50, 51, 53, 52), (52, 53, 55, 54), (54, 55, 57, 56), (56, 57, 59, 58), (58, 59, 61, 60), (3, 1, 63, 61, 59, 57, 55, 53, 51, 49, 47, 45, 43, 41, 39, 37, 35, 33, 31, 29, 27, 25, 23, 21, 19, 17, 15, 13, 11, 9, 7, 5), (60, 61, 63, 62), (62, 63, 1, 0), (0, 2, 4, 6, 8, 10, 12, 14, 16, 18, 20, 22, 24, 26, 28, 30, 32, 34, 36, 38, 40, 42, 44, 46, 48, 50, 52, 54, 56, 58, 60, 62)])
_uv = me_001_1.uv_layers.new(name='UVКарта')
_uv.uv.foreach_set('vector', [1.0, 0.5, 1.0, 1.0, 0.9688, 1.0, 0.9688, 0.5, 0.9688, 0.5, 0.9688, 1.0, 0.9375, 1.0, 0.9375, 0.5, 0.9375, 0.5, 0.9375, 1.0, 0.9062, 1.0, 0.9062, 0.5, 0.9062, 0.5, 0.9062, 1.0, 0.875, 1.0, 0.875, 0.5, 0.875, 0.5, 0.875, 1.0, 0.8438, 1.0, 0.8438, 0.5, 0.8438, 0.5, 0.8438, 1.0, 0.8125, 1.0, 0.8125, 0.5, 0.8125, 0.5, 0.8125, 1.0, 0.7812, 1.0, 0.7812, 0.5, 0.7812, 0.5, 0.7812, 1.0, 0.75, 1.0, 0.75, 0.5, 0.75, 0.5, 0.75, 1.0, 0.7188, 1.0, 0.7188, 0.5, 0.7188, 0.5, 0.7188, 1.0, 0.6875, 1.0, 0.6875, 0.5, 0.6875, 0.5, 0.6875, 1.0, 0.6562, 1.0, 0.6562, 0.5, 0.6562, 0.5, 0.6562, 1.0, 0.625, 1.0, 0.625, 0.5, 0.625, 0.5, 0.625, 1.0, 0.5938, 1.0, 0.5938, 0.5, 0.5938, 0.5, 0.5938, 1.0, 0.5625, 1.0, 0.5625, 0.5, 0.5625, 0.5, 0.5625, 1.0, 0.5312, 1.0, 0.5312, 0.5, 0.5312, 0.5, 0.5312, 1.0, 0.5, 1.0, 0.5, 0.5, 0.5, 0.5, 0.5, 1.0, 0.4688, 1.0, 0.4688, 0.5, 0.4688, 0.5, 0.4688, 1.0, 0.4375, 1.0, 0.4375, 0.5, 0.4375, 0.5, 0.4375, 1.0, 0.4062, 1.0, 0.4062, 0.5, 0.4062, 0.5, 0.4062, 1.0, 0.375, 1.0, 0.375, 0.5, 0.375, 0.5, 0.375, 1.0, 0.3438, 1.0, 0.3438, 0.5, 0.3438, 0.5, 0.3438, 1.0, 0.3125, 1.0, 0.3125, 0.5, 0.3125, 0.5, 0.3125, 1.0, 0.2812, 1.0, 0.2812, 0.5, 0.2812, 0.5, 0.2812, 1.0, 0.25, 1.0, 0.25, 0.5, 0.25, 0.5, 0.25, 1.0, 0.2188, 1.0, 0.2188, 0.5, 0.2188, 0.5, 0.2188, 1.0, 0.1875, 1.0, 0.1875, 0.5, 0.1875, 0.5, 0.1875, 1.0, 0.1562, 1.0, 0.1562, 0.5, 0.1562, 0.5, 0.1562, 1.0, 0.125, 1.0, 0.125, 0.5, 0.125, 0.5, 0.125, 1.0, 0.09375, 1.0, 0.09375, 0.5, 0.09375, 0.5, 0.09375, 1.0, 0.0625, 1.0, 0.0625, 0.5, 0.2968, 0.4854, 0.25, 0.49, 0.2032, 0.4854, 0.1582, 0.4717, 0.1167, 0.4496, 0.08029, 0.4197, 0.05045, 0.3833, 0.02827, 0.3418, 0.01461, 0.2968, 0.01, 0.25, 0.01461, 0.2032, 0.02827, 0.1582, 0.05045, 0.1167, 0.08029, 0.08029, 0.1167, 0.05045, 0.1582, 0.02827, 0.2032, 0.01461, 0.25, 0.01, 0.2968, 0.01461, 0.3418, 0.02827, 0.3833, 0.05045, 0.4197, 0.08029, 0.4496, 0.1167, 0.4717, 0.1582, 0.4854, 0.2032, 0.49, 0.25, 0.4854, 0.2968, 0.4717, 0.3418, 0.4496, 0.3833, 0.4197, 0.4197, 0.3833, 0.4496, 0.3418, 0.4717, 0.0625, 0.5, 0.0625, 1.0, 0.03125, 1.0, 0.03125, 0.5, 0.03125, 0.5, 0.03125, 1.0, 0.0, 1.0, 0.0, 0.5, 0.75, 0.49, 0.7968, 0.4854, 0.8418, 0.4717, 0.8833, 0.4496, 0.9197, 0.4197, 0.9496, 0.3833, 0.9717, 0.3418, 0.9854, 0.2968, 0.99, 0.25, 0.9854, 0.2032, 0.9717, 0.1582, 0.9496, 0.1167, 0.9197, 0.08029, 0.8833, 0.05045, 0.8418, 0.02827, 0.7968, 0.01461, 0.75, 0.01, 0.7032, 0.01461, 0.6582, 0.02827, 0.6167, 0.05045, 0.5803, 0.08029, 0.5504, 0.1167, 0.5283, 0.1582, 0.5146, 0.2032, 0.51, 0.25, 0.5146, 0.2968, 0.5283, 0.3418, 0.5504, 0.3833, 0.5803, 0.4197, 0.6167, 0.4496, 0.6582, 0.4717, 0.7032, 0.4854])
me_001_1.materials.append(mat_002)
me_001_1.use_remesh_fix_poles = True
me_001_1.use_remesh_preserve_attributes = False
me_001_1.update()
me_002_1 = bpy.data.meshes.new('Цилиндр.002')
me_002_1.from_pydata([(0.0, 1.0, -1.0), (0.0, 1.0, 1.0), (0.1951, 0.9808, -1.0), (0.1951, 0.9808, 1.0), (0.3827, 0.9239, -1.0), (0.3827, 0.9239, 1.0), (0.5556, 0.8315, -1.0), (0.5556, 0.8315, 1.0), (0.7071, 0.7071, -1.0), (0.7071, 0.7071, 1.0), (0.8315, 0.5556, -1.0), (0.8315, 0.5556, 1.0), (0.9239, 0.3827, -1.0), (0.9239, 0.3827, 1.0), (0.9808, 0.1951, -1.0), (0.9808, 0.1951, 1.0), (1.0, -4.371e-08, -1.0), (1.0, -4.371e-08, 1.0), (0.9808, -0.1951, -1.0), (0.9808, -0.1951, 1.0), (0.9239, -0.3827, -1.0), (0.9239, -0.3827, 1.0), (0.8315, -0.5556, -1.0), (0.8315, -0.5556, 1.0), (0.7071, -0.7071, -1.0), (0.7071, -0.7071, 1.0), (0.5556, -0.8315, -1.0), (0.5556, -0.8315, 1.0), (0.3827, -0.9239, -1.0), (0.3827, -0.9239, 1.0), (0.1951, -0.9808, -1.0), (0.1951, -0.9808, 1.0), (-8.742e-08, -1.0, -1.0), (-8.742e-08, -1.0, 1.0), (-0.1951, -0.9808, -1.0), (-0.1951, -0.9808, 1.0), (-0.3827, -0.9239, -1.0), (-0.3827, -0.9239, 1.0), (-0.5556, -0.8315, -1.0), (-0.5556, -0.8315, 1.0), (-0.7071, -0.7071, -1.0), (-0.7071, -0.7071, 1.0), (-0.8315, -0.5556, -1.0), (-0.8315, -0.5556, 1.0), (-0.9239, -0.3827, -1.0), (-0.9239, -0.3827, 1.0), (-0.9808, -0.1951, -1.0), (-0.9808, -0.1951, 1.0), (-1.0, 1.192e-08, -1.0), (-1.0, 1.192e-08, 1.0), (-0.9808, 0.1951, -1.0), (-0.9808, 0.1951, 1.0), (-0.9239, 0.3827, -1.0), (-0.9239, 0.3827, 1.0), (-0.8315, 0.5556, -1.0), (-0.8315, 0.5556, 1.0), (-0.7071, 0.7071, -1.0), (-0.7071, 0.7071, 1.0), (-0.5556, 0.8315, -1.0), (-0.5556, 0.8315, 1.0), (-0.3827, 0.9239, -1.0), (-0.3827, 0.9239, 1.0), (-0.1951, 0.9808, -1.0), (-0.1951, 0.9808, 1.0)], [], [(0, 1, 3, 2), (2, 3, 5, 4), (4, 5, 7, 6), (6, 7, 9, 8), (8, 9, 11, 10), (10, 11, 13, 12), (12, 13, 15, 14), (14, 15, 17, 16), (16, 17, 19, 18), (18, 19, 21, 20), (20, 21, 23, 22), (22, 23, 25, 24), (24, 25, 27, 26), (26, 27, 29, 28), (28, 29, 31, 30), (30, 31, 33, 32), (32, 33, 35, 34), (34, 35, 37, 36), (36, 37, 39, 38), (38, 39, 41, 40), (40, 41, 43, 42), (42, 43, 45, 44), (44, 45, 47, 46), (46, 47, 49, 48), (48, 49, 51, 50), (50, 51, 53, 52), (52, 53, 55, 54), (54, 55, 57, 56), (56, 57, 59, 58), (58, 59, 61, 60), (3, 1, 63, 61, 59, 57, 55, 53, 51, 49, 47, 45, 43, 41, 39, 37, 35, 33, 31, 29, 27, 25, 23, 21, 19, 17, 15, 13, 11, 9, 7, 5), (60, 61, 63, 62), (62, 63, 1, 0), (0, 2, 4, 6, 8, 10, 12, 14, 16, 18, 20, 22, 24, 26, 28, 30, 32, 34, 36, 38, 40, 42, 44, 46, 48, 50, 52, 54, 56, 58, 60, 62)])
_uv = me_002_1.uv_layers.new(name='UVКарта')
_uv.uv.foreach_set('vector', [1.0, 0.5, 1.0, 1.0, 0.9688, 1.0, 0.9688, 0.5, 0.9688, 0.5, 0.9688, 1.0, 0.9375, 1.0, 0.9375, 0.5, 0.9375, 0.5, 0.9375, 1.0, 0.9062, 1.0, 0.9062, 0.5, 0.9062, 0.5, 0.9062, 1.0, 0.875, 1.0, 0.875, 0.5, 0.875, 0.5, 0.875, 1.0, 0.8438, 1.0, 0.8438, 0.5, 0.8438, 0.5, 0.8438, 1.0, 0.8125, 1.0, 0.8125, 0.5, 0.8125, 0.5, 0.8125, 1.0, 0.7812, 1.0, 0.7812, 0.5, 0.7812, 0.5, 0.7812, 1.0, 0.75, 1.0, 0.75, 0.5, 0.75, 0.5, 0.75, 1.0, 0.7188, 1.0, 0.7188, 0.5, 0.7188, 0.5, 0.7188, 1.0, 0.6875, 1.0, 0.6875, 0.5, 0.6875, 0.5, 0.6875, 1.0, 0.6562, 1.0, 0.6562, 0.5, 0.6562, 0.5, 0.6562, 1.0, 0.625, 1.0, 0.625, 0.5, 0.625, 0.5, 0.625, 1.0, 0.5938, 1.0, 0.5938, 0.5, 0.5938, 0.5, 0.5938, 1.0, 0.5625, 1.0, 0.5625, 0.5, 0.5625, 0.5, 0.5625, 1.0, 0.5312, 1.0, 0.5312, 0.5, 0.5312, 0.5, 0.5312, 1.0, 0.5, 1.0, 0.5, 0.5, 0.5, 0.5, 0.5, 1.0, 0.4688, 1.0, 0.4688, 0.5, 0.4688, 0.5, 0.4688, 1.0, 0.4375, 1.0, 0.4375, 0.5, 0.4375, 0.5, 0.4375, 1.0, 0.4062, 1.0, 0.4062, 0.5, 0.4062, 0.5, 0.4062, 1.0, 0.375, 1.0, 0.375, 0.5, 0.375, 0.5, 0.375, 1.0, 0.3438, 1.0, 0.3438, 0.5, 0.3438, 0.5, 0.3438, 1.0, 0.3125, 1.0, 0.3125, 0.5, 0.3125, 0.5, 0.3125, 1.0, 0.2812, 1.0, 0.2812, 0.5, 0.2812, 0.5, 0.2812, 1.0, 0.25, 1.0, 0.25, 0.5, 0.25, 0.5, 0.25, 1.0, 0.2188, 1.0, 0.2188, 0.5, 0.2188, 0.5, 0.2188, 1.0, 0.1875, 1.0, 0.1875, 0.5, 0.1875, 0.5, 0.1875, 1.0, 0.1562, 1.0, 0.1562, 0.5, 0.1562, 0.5, 0.1562, 1.0, 0.125, 1.0, 0.125, 0.5, 0.125, 0.5, 0.125, 1.0, 0.09375, 1.0, 0.09375, 0.5, 0.09375, 0.5, 0.09375, 1.0, 0.0625, 1.0, 0.0625, 0.5, 0.2968, 0.4854, 0.25, 0.49, 0.2032, 0.4854, 0.1582, 0.4717, 0.1167, 0.4496, 0.08029, 0.4197, 0.05045, 0.3833, 0.02827, 0.3418, 0.01461, 0.2968, 0.01, 0.25, 0.01461, 0.2032, 0.02827, 0.1582, 0.05045, 0.1167, 0.08029, 0.08029, 0.1167, 0.05045, 0.1582, 0.02827, 0.2032, 0.01461, 0.25, 0.01, 0.2968, 0.01461, 0.3418, 0.02827, 0.3833, 0.05045, 0.4197, 0.08029, 0.4496, 0.1167, 0.4717, 0.1582, 0.4854, 0.2032, 0.49, 0.25, 0.4854, 0.2968, 0.4717, 0.3418, 0.4496, 0.3833, 0.4197, 0.4197, 0.3833, 0.4496, 0.3418, 0.4717, 0.0625, 0.5, 0.0625, 1.0, 0.03125, 1.0, 0.03125, 0.5, 0.03125, 0.5, 0.03125, 1.0, 0.0, 1.0, 0.0, 0.5, 0.75, 0.49, 0.7968, 0.4854, 0.8418, 0.4717, 0.8833, 0.4496, 0.9197, 0.4197, 0.9496, 0.3833, 0.9717, 0.3418, 0.9854, 0.2968, 0.99, 0.25, 0.9854, 0.2032, 0.9717, 0.1582, 0.9496, 0.1167, 0.9197, 0.08029, 0.8833, 0.05045, 0.8418, 0.02827, 0.7968, 0.01461, 0.75, 0.01, 0.7032, 0.01461, 0.6582, 0.02827, 0.6167, 0.05045, 0.5803, 0.08029, 0.5504, 0.1167, 0.5283, 0.1582, 0.5146, 0.2032, 0.51, 0.25, 0.5146, 0.2968, 0.5283, 0.3418, 0.5504, 0.3833, 0.5803, 0.4197, 0.6167, 0.4496, 0.6582, 0.4717, 0.7032, 0.4854])
me_002_1.materials.append(mat_002)
me_002_1.use_remesh_fix_poles = True
me_002_1.use_remesh_preserve_attributes = False
me_002_1.update()
me_003_1 = bpy.data.meshes.new('Цилиндр.003')
me_003_1.from_pydata([(0.0, 1.0, -1.0), (0.0, 1.0, 1.0), (0.1951, 0.9808, -1.0), (0.1951, 0.9808, 1.0), (0.3827, 0.9239, -1.0), (0.3827, 0.9239, 1.0), (0.5556, 0.8315, -1.0), (0.5556, 0.8315, 1.0), (0.7071, 0.7071, -1.0), (0.7071, 0.7071, 1.0), (0.8315, 0.5556, -1.0), (0.8315, 0.5556, 1.0), (0.9239, 0.3827, -1.0), (0.9239, 0.3827, 1.0), (0.9808, 0.1951, -1.0), (0.9808, 0.1951, 1.0), (1.0, -4.371e-08, -1.0), (1.0, -4.371e-08, 1.0), (0.9808, -0.1951, -1.0), (0.9808, -0.1951, 1.0), (0.9239, -0.3827, -1.0), (0.9239, -0.3827, 1.0), (0.8315, -0.5556, -1.0), (0.8315, -0.5556, 1.0), (0.7071, -0.7071, -1.0), (0.7071, -0.7071, 1.0), (0.5556, -0.8315, -1.0), (0.5556, -0.8315, 1.0), (0.3827, -0.9239, -1.0), (0.3827, -0.9239, 1.0), (0.1951, -0.9808, -1.0), (0.1951, -0.9808, 1.0), (-8.742e-08, -1.0, -1.0), (-8.742e-08, -1.0, 1.0), (-0.1951, -0.9808, -1.0), (-0.1951, -0.9808, 1.0), (-0.3827, -0.9239, -1.0), (-0.3827, -0.9239, 1.0), (-0.5556, -0.8315, -1.0), (-0.5556, -0.8315, 1.0), (-0.7071, -0.7071, -1.0), (-0.7071, -0.7071, 1.0), (-0.8315, -0.5556, -1.0), (-0.8315, -0.5556, 1.0), (-0.9239, -0.3827, -1.0), (-0.9239, -0.3827, 1.0), (-0.9808, -0.1951, -1.0), (-0.9808, -0.1951, 1.0), (-1.0, 1.192e-08, -1.0), (-1.0, 1.192e-08, 1.0), (-0.9808, 0.1951, -1.0), (-0.9808, 0.1951, 1.0), (-0.9239, 0.3827, -1.0), (-0.9239, 0.3827, 1.0), (-0.8315, 0.5556, -1.0), (-0.8315, 0.5556, 1.0), (-0.7071, 0.7071, -1.0), (-0.7071, 0.7071, 1.0), (-0.5556, 0.8315, -1.0), (-0.5556, 0.8315, 1.0), (-0.3827, 0.9239, -1.0), (-0.3827, 0.9239, 1.0), (-0.1951, 0.9808, -1.0), (-0.1951, 0.9808, 1.0)], [], [(0, 1, 3, 2), (2, 3, 5, 4), (4, 5, 7, 6), (6, 7, 9, 8), (8, 9, 11, 10), (10, 11, 13, 12), (12, 13, 15, 14), (14, 15, 17, 16), (16, 17, 19, 18), (18, 19, 21, 20), (20, 21, 23, 22), (22, 23, 25, 24), (24, 25, 27, 26), (26, 27, 29, 28), (28, 29, 31, 30), (30, 31, 33, 32), (32, 33, 35, 34), (34, 35, 37, 36), (36, 37, 39, 38), (38, 39, 41, 40), (40, 41, 43, 42), (42, 43, 45, 44), (44, 45, 47, 46), (46, 47, 49, 48), (48, 49, 51, 50), (50, 51, 53, 52), (52, 53, 55, 54), (54, 55, 57, 56), (56, 57, 59, 58), (58, 59, 61, 60), (3, 1, 63, 61, 59, 57, 55, 53, 51, 49, 47, 45, 43, 41, 39, 37, 35, 33, 31, 29, 27, 25, 23, 21, 19, 17, 15, 13, 11, 9, 7, 5), (60, 61, 63, 62), (62, 63, 1, 0), (0, 2, 4, 6, 8, 10, 12, 14, 16, 18, 20, 22, 24, 26, 28, 30, 32, 34, 36, 38, 40, 42, 44, 46, 48, 50, 52, 54, 56, 58, 60, 62)])
_uv = me_003_1.uv_layers.new(name='UVКарта')
_uv.uv.foreach_set('vector', [1.0, 0.5, 1.0, 1.0, 0.9688, 1.0, 0.9688, 0.5, 0.9688, 0.5, 0.9688, 1.0, 0.9375, 1.0, 0.9375, 0.5, 0.9375, 0.5, 0.9375, 1.0, 0.9062, 1.0, 0.9062, 0.5, 0.9062, 0.5, 0.9062, 1.0, 0.875, 1.0, 0.875, 0.5, 0.875, 0.5, 0.875, 1.0, 0.8438, 1.0, 0.8438, 0.5, 0.8438, 0.5, 0.8438, 1.0, 0.8125, 1.0, 0.8125, 0.5, 0.8125, 0.5, 0.8125, 1.0, 0.7812, 1.0, 0.7812, 0.5, 0.7812, 0.5, 0.7812, 1.0, 0.75, 1.0, 0.75, 0.5, 0.75, 0.5, 0.75, 1.0, 0.7188, 1.0, 0.7188, 0.5, 0.7188, 0.5, 0.7188, 1.0, 0.6875, 1.0, 0.6875, 0.5, 0.6875, 0.5, 0.6875, 1.0, 0.6562, 1.0, 0.6562, 0.5, 0.6562, 0.5, 0.6562, 1.0, 0.625, 1.0, 0.625, 0.5, 0.625, 0.5, 0.625, 1.0, 0.5938, 1.0, 0.5938, 0.5, 0.5938, 0.5, 0.5938, 1.0, 0.5625, 1.0, 0.5625, 0.5, 0.5625, 0.5, 0.5625, 1.0, 0.5312, 1.0, 0.5312, 0.5, 0.5312, 0.5, 0.5312, 1.0, 0.5, 1.0, 0.5, 0.5, 0.5, 0.5, 0.5, 1.0, 0.4688, 1.0, 0.4688, 0.5, 0.4688, 0.5, 0.4688, 1.0, 0.4375, 1.0, 0.4375, 0.5, 0.4375, 0.5, 0.4375, 1.0, 0.4062, 1.0, 0.4062, 0.5, 0.4062, 0.5, 0.4062, 1.0, 0.375, 1.0, 0.375, 0.5, 0.375, 0.5, 0.375, 1.0, 0.3438, 1.0, 0.3438, 0.5, 0.3438, 0.5, 0.3438, 1.0, 0.3125, 1.0, 0.3125, 0.5, 0.3125, 0.5, 0.3125, 1.0, 0.2812, 1.0, 0.2812, 0.5, 0.2812, 0.5, 0.2812, 1.0, 0.25, 1.0, 0.25, 0.5, 0.25, 0.5, 0.25, 1.0, 0.2188, 1.0, 0.2188, 0.5, 0.2188, 0.5, 0.2188, 1.0, 0.1875, 1.0, 0.1875, 0.5, 0.1875, 0.5, 0.1875, 1.0, 0.1562, 1.0, 0.1562, 0.5, 0.1562, 0.5, 0.1562, 1.0, 0.125, 1.0, 0.125, 0.5, 0.125, 0.5, 0.125, 1.0, 0.09375, 1.0, 0.09375, 0.5, 0.09375, 0.5, 0.09375, 1.0, 0.0625, 1.0, 0.0625, 0.5, 0.2968, 0.4854, 0.25, 0.49, 0.2032, 0.4854, 0.1582, 0.4717, 0.1167, 0.4496, 0.08029, 0.4197, 0.05045, 0.3833, 0.02827, 0.3418, 0.01461, 0.2968, 0.01, 0.25, 0.01461, 0.2032, 0.02827, 0.1582, 0.05045, 0.1167, 0.08029, 0.08029, 0.1167, 0.05045, 0.1582, 0.02827, 0.2032, 0.01461, 0.25, 0.01, 0.2968, 0.01461, 0.3418, 0.02827, 0.3833, 0.05045, 0.4197, 0.08029, 0.4496, 0.1167, 0.4717, 0.1582, 0.4854, 0.2032, 0.49, 0.25, 0.4854, 0.2968, 0.4717, 0.3418, 0.4496, 0.3833, 0.4197, 0.4197, 0.3833, 0.4496, 0.3418, 0.4717, 0.0625, 0.5, 0.0625, 1.0, 0.03125, 1.0, 0.03125, 0.5, 0.03125, 0.5, 0.03125, 1.0, 0.0, 1.0, 0.0, 0.5, 0.75, 0.49, 0.7968, 0.4854, 0.8418, 0.4717, 0.8833, 0.4496, 0.9197, 0.4197, 0.9496, 0.3833, 0.9717, 0.3418, 0.9854, 0.2968, 0.99, 0.25, 0.9854, 0.2032, 0.9717, 0.1582, 0.9496, 0.1167, 0.9197, 0.08029, 0.8833, 0.05045, 0.8418, 0.02827, 0.7968, 0.01461, 0.75, 0.01, 0.7032, 0.01461, 0.6582, 0.02827, 0.6167, 0.05045, 0.5803, 0.08029, 0.5504, 0.1167, 0.5283, 0.1582, 0.5146, 0.2032, 0.51, 0.25, 0.5146, 0.2968, 0.5283, 0.3418, 0.5504, 0.3833, 0.5803, 0.4197, 0.6167, 0.4496, 0.6582, 0.4717, 0.7032, 0.4854])
me_003_1.materials.append(mat_002)
me_003_1.use_remesh_fix_poles = True
me_003_1.use_remesh_preserve_attributes = False
me_003_1.update()
me_x_2 = bpy.data.meshes.new('Конус')
me_x_2.from_pydata([(0.0, 1.0, -1.0), (0.1951, 0.9808, -1.0), (0.3827, 0.9239, -1.0), (0.5556, 0.8315, -1.0), (0.7071, 0.7071, -1.0), (0.8315, 0.5556, -1.0), (0.9239, 0.3827, -1.0), (0.9808, 0.1951, -1.0), (1.0, -4.371e-08, -1.0), (0.9808, -0.1951, -1.0), (0.9239, -0.3827, -1.0), (0.8315, -0.5556, -1.0), (0.7071, -0.7071, -1.0), (0.5556, -0.8315, -1.0), (0.3827, -0.9239, -1.0), (0.1951, -0.9808, -1.0), (-8.742e-08, -1.0, -1.0), (-0.1951, -0.9808, -1.0), (-0.3827, -0.9239, -1.0), (-0.5556, -0.8315, -1.0), (-0.7071, -0.7071, -1.0), (-0.8315, -0.5556, -1.0), (-0.9239, -0.3827, -1.0), (-0.9808, -0.1951, -1.0), (-1.0, 1.192e-08, -1.0), (-0.9808, 0.1951, -1.0), (-0.9239, 0.3827, -1.0), (-0.8315, 0.5556, -1.0), (-0.7071, 0.7071, -1.0), (-0.5556, 0.8315, -1.0), (-0.3827, 0.9239, -1.0), (-0.1951, 0.9808, -1.0), (0.0, 0.0, 1.0)], [], [(0, 32, 1), (1, 32, 2), (2, 32, 3), (3, 32, 4), (4, 32, 5), (5, 32, 6), (6, 32, 7), (7, 32, 8), (8, 32, 9), (9, 32, 10), (10, 32, 11), (11, 32, 12), (12, 32, 13), (13, 32, 14), (14, 32, 15), (15, 32, 16), (16, 32, 17), (17, 32, 18), (18, 32, 19), (19, 32, 20), (20, 32, 21), (21, 32, 22), (22, 32, 23), (23, 32, 24), (24, 32, 25), (25, 32, 26), (26, 32, 27), (27, 32, 28), (28, 32, 29), (29, 32, 30), (0, 1, 2, 3, 4, 5, 6, 7, 8, 9, 10, 11, 12, 13, 14, 15, 16, 17, 18, 19, 20, 21, 22, 23, 24, 25, 26, 27, 28, 29, 30, 31), (30, 32, 31), (31, 32, 0)])
_uv = me_x_2.uv_layers.new(name='UVКарта')
_uv.uv.foreach_set('vector', [0.25, 0.49, 0.25, 0.25, 0.2968, 0.4854, 0.2968, 0.4854, 0.25, 0.25, 0.3418, 0.4717, 0.3418, 0.4717, 0.25, 0.25, 0.3833, 0.4496, 0.3833, 0.4496, 0.25, 0.25, 0.4197, 0.4197, 0.4197, 0.4197, 0.25, 0.25, 0.4496, 0.3833, 0.4496, 0.3833, 0.25, 0.25, 0.4717, 0.3418, 0.4717, 0.3418, 0.25, 0.25, 0.4854, 0.2968, 0.4854, 0.2968, 0.25, 0.25, 0.49, 0.25, 0.49, 0.25, 0.25, 0.25, 0.4854, 0.2032, 0.4854, 0.2032, 0.25, 0.25, 0.4717, 0.1582, 0.4717, 0.1582, 0.25, 0.25, 0.4496, 0.1167, 0.4496, 0.1167, 0.25, 0.25, 0.4197, 0.08029, 0.4197, 0.08029, 0.25, 0.25, 0.3833, 0.05045, 0.3833, 0.05045, 0.25, 0.25, 0.3418, 0.02827, 0.3418, 0.02827, 0.25, 0.25, 0.2968, 0.01461, 0.2968, 0.01461, 0.25, 0.25, 0.25, 0.01, 0.25, 0.01, 0.25, 0.25, 0.2032, 0.01461, 0.2032, 0.01461, 0.25, 0.25, 0.1582, 0.02827, 0.1582, 0.02827, 0.25, 0.25, 0.1167, 0.05045, 0.1167, 0.05045, 0.25, 0.25, 0.08029, 0.08029, 0.08029, 0.08029, 0.25, 0.25, 0.05045, 0.1167, 0.05045, 0.1167, 0.25, 0.25, 0.02827, 0.1582, 0.02827, 0.1582, 0.25, 0.25, 0.01461, 0.2032, 0.01461, 0.2032, 0.25, 0.25, 0.01, 0.25, 0.01, 0.25, 0.25, 0.25, 0.01461, 0.2968, 0.01461, 0.2968, 0.25, 0.25, 0.02827, 0.3418, 0.02827, 0.3418, 0.25, 0.25, 0.05045, 0.3833, 0.05045, 0.3833, 0.25, 0.25, 0.08029, 0.4197, 0.08029, 0.4197, 0.25, 0.25, 0.1167, 0.4496, 0.1167, 0.4496, 0.25, 0.25, 0.1582, 0.4717, 0.75, 0.49, 0.7968, 0.4854, 0.8418, 0.4717, 0.8833, 0.4496, 0.9197, 0.4197, 0.9496, 0.3833, 0.9717, 0.3418, 0.9854, 0.2968, 0.99, 0.25, 0.9854, 0.2032, 0.9717, 0.1582, 0.9496, 0.1167, 0.9197, 0.08029, 0.8833, 0.05045, 0.8418, 0.02827, 0.7968, 0.01461, 0.75, 0.01, 0.7032, 0.01461, 0.6582, 0.02827, 0.6167, 0.05045, 0.5803, 0.08029, 0.5504, 0.1167, 0.5283, 0.1582, 0.5146, 0.2032, 0.51, 0.25, 0.5146, 0.2968, 0.5283, 0.3418, 0.5504, 0.3833, 0.5803, 0.4197, 0.6167, 0.4496, 0.6582, 0.4717, 0.7032, 0.4854, 0.1582, 0.4717, 0.25, 0.25, 0.2032, 0.4854, 0.2032, 0.4854, 0.25, 0.25, 0.25, 0.49])
me_x_2.use_remesh_fix_poles = True
me_x_2.use_remesh_preserve_attributes = False
me_x_2.update()
me_004 = bpy.data.meshes.new('Цилиндр.004')
me_004.from_pydata([(0.0, 1.0, -1.0), (0.0, 1.0, 1.0), (0.1951, 0.9808, -1.0), (0.1951, 0.9808, 1.0), (0.3827, 0.9239, -1.0), (0.3827, 0.9239, 1.0), (0.5556, 0.8315, -1.0), (0.5556, 0.8315, 1.0), (0.7071, 0.7071, -1.0), (0.7071, 0.7071, 1.0), (0.8315, 0.5556, -1.0), (0.8315, 0.5556, 1.0), (0.9239, 0.3827, -1.0), (0.9239, 0.3827, 1.0), (0.9808, 0.1951, -1.0), (0.9808, 0.1951, 1.0), (1.0, -4.371e-08, -1.0), (1.0, -4.371e-08, 1.0), (0.9808, -0.1951, -1.0), (0.9808, -0.1951, 1.0), (0.9239, -0.3827, -1.0), (0.9239, -0.3827, 1.0), (0.8315, -0.5556, -1.0), (0.8315, -0.5556, 1.0), (0.7071, -0.7071, -1.0), (0.7071, -0.7071, 1.0), (0.5556, -0.8315, -1.0), (0.5556, -0.8315, 1.0), (0.3827, -0.9239, -1.0), (0.3827, -0.9239, 1.0), (0.1951, -0.9808, -1.0), (0.1951, -0.9808, 1.0), (-8.742e-08, -1.0, -1.0), (-8.742e-08, -1.0, 1.0), (-0.1951, -0.9808, -1.0), (-0.1951, -0.9808, 1.0), (-0.3827, -0.9239, -1.0), (-0.3827, -0.9239, 1.0), (-0.5556, -0.8315, -1.0), (-0.5556, -0.8315, 1.0), (-0.7071, -0.7071, -1.0), (-0.7071, -0.7071, 1.0), (-0.8315, -0.5556, -1.0), (-0.8315, -0.5556, 1.0), (-0.9239, -0.3827, -1.0), (-0.9239, -0.3827, 1.0), (-0.9808, -0.1951, -1.0), (-0.9808, -0.1951, 1.0), (-1.0, 1.192e-08, -1.0), (-1.0, 1.192e-08, 1.0), (-0.9808, 0.1951, -1.0), (-0.9808, 0.1951, 1.0), (-0.9239, 0.3827, -1.0), (-0.9239, 0.3827, 1.0), (-0.8315, 0.5556, -1.0), (-0.8315, 0.5556, 1.0), (-0.7071, 0.7071, -1.0), (-0.7071, 0.7071, 1.0), (-0.5556, 0.8315, -1.0), (-0.5556, 0.8315, 1.0), (-0.3827, 0.9239, -1.0), (-0.3827, 0.9239, 1.0), (-0.1951, 0.9808, -1.0), (-0.1951, 0.9808, 1.0)], [], [(0, 1, 3, 2), (2, 3, 5, 4), (4, 5, 7, 6), (6, 7, 9, 8), (8, 9, 11, 10), (10, 11, 13, 12), (12, 13, 15, 14), (14, 15, 17, 16), (16, 17, 19, 18), (18, 19, 21, 20), (20, 21, 23, 22), (22, 23, 25, 24), (24, 25, 27, 26), (26, 27, 29, 28), (28, 29, 31, 30), (30, 31, 33, 32), (32, 33, 35, 34), (34, 35, 37, 36), (36, 37, 39, 38), (38, 39, 41, 40), (40, 41, 43, 42), (42, 43, 45, 44), (44, 45, 47, 46), (46, 47, 49, 48), (48, 49, 51, 50), (50, 51, 53, 52), (52, 53, 55, 54), (54, 55, 57, 56), (56, 57, 59, 58), (58, 59, 61, 60), (3, 1, 63, 61, 59, 57, 55, 53, 51, 49, 47, 45, 43, 41, 39, 37, 35, 33, 31, 29, 27, 25, 23, 21, 19, 17, 15, 13, 11, 9, 7, 5), (60, 61, 63, 62), (62, 63, 1, 0), (0, 2, 4, 6, 8, 10, 12, 14, 16, 18, 20, 22, 24, 26, 28, 30, 32, 34, 36, 38, 40, 42, 44, 46, 48, 50, 52, 54, 56, 58, 60, 62)])
_uv = me_004.uv_layers.new(name='UVКарта')
_uv.uv.foreach_set('vector', [1.0, 0.5, 1.0, 1.0, 0.9688, 1.0, 0.9688, 0.5, 0.9688, 0.5, 0.9688, 1.0, 0.9375, 1.0, 0.9375, 0.5, 0.9375, 0.5, 0.9375, 1.0, 0.9062, 1.0, 0.9062, 0.5, 0.9062, 0.5, 0.9062, 1.0, 0.875, 1.0, 0.875, 0.5, 0.875, 0.5, 0.875, 1.0, 0.8438, 1.0, 0.8438, 0.5, 0.8438, 0.5, 0.8438, 1.0, 0.8125, 1.0, 0.8125, 0.5, 0.8125, 0.5, 0.8125, 1.0, 0.7812, 1.0, 0.7812, 0.5, 0.7812, 0.5, 0.7812, 1.0, 0.75, 1.0, 0.75, 0.5, 0.75, 0.5, 0.75, 1.0, 0.7188, 1.0, 0.7188, 0.5, 0.7188, 0.5, 0.7188, 1.0, 0.6875, 1.0, 0.6875, 0.5, 0.6875, 0.5, 0.6875, 1.0, 0.6562, 1.0, 0.6562, 0.5, 0.6562, 0.5, 0.6562, 1.0, 0.625, 1.0, 0.625, 0.5, 0.625, 0.5, 0.625, 1.0, 0.5938, 1.0, 0.5938, 0.5, 0.5938, 0.5, 0.5938, 1.0, 0.5625, 1.0, 0.5625, 0.5, 0.5625, 0.5, 0.5625, 1.0, 0.5312, 1.0, 0.5312, 0.5, 0.5312, 0.5, 0.5312, 1.0, 0.5, 1.0, 0.5, 0.5, 0.5, 0.5, 0.5, 1.0, 0.4688, 1.0, 0.4688, 0.5, 0.4688, 0.5, 0.4688, 1.0, 0.4375, 1.0, 0.4375, 0.5, 0.4375, 0.5, 0.4375, 1.0, 0.4062, 1.0, 0.4062, 0.5, 0.4062, 0.5, 0.4062, 1.0, 0.375, 1.0, 0.375, 0.5, 0.375, 0.5, 0.375, 1.0, 0.3438, 1.0, 0.3438, 0.5, 0.3438, 0.5, 0.3438, 1.0, 0.3125, 1.0, 0.3125, 0.5, 0.3125, 0.5, 0.3125, 1.0, 0.2812, 1.0, 0.2812, 0.5, 0.2812, 0.5, 0.2812, 1.0, 0.25, 1.0, 0.25, 0.5, 0.25, 0.5, 0.25, 1.0, 0.2188, 1.0, 0.2188, 0.5, 0.2188, 0.5, 0.2188, 1.0, 0.1875, 1.0, 0.1875, 0.5, 0.1875, 0.5, 0.1875, 1.0, 0.1562, 1.0, 0.1562, 0.5, 0.1562, 0.5, 0.1562, 1.0, 0.125, 1.0, 0.125, 0.5, 0.125, 0.5, 0.125, 1.0, 0.09375, 1.0, 0.09375, 0.5, 0.09375, 0.5, 0.09375, 1.0, 0.0625, 1.0, 0.0625, 0.5, 0.2968, 0.4854, 0.25, 0.49, 0.2032, 0.4854, 0.1582, 0.4717, 0.1167, 0.4496, 0.08029, 0.4197, 0.05045, 0.3833, 0.02827, 0.3418, 0.01461, 0.2968, 0.01, 0.25, 0.01461, 0.2032, 0.02827, 0.1582, 0.05045, 0.1167, 0.08029, 0.08029, 0.1167, 0.05045, 0.1582, 0.02827, 0.2032, 0.01461, 0.25, 0.01, 0.2968, 0.01461, 0.3418, 0.02827, 0.3833, 0.05045, 0.4197, 0.08029, 0.4496, 0.1167, 0.4717, 0.1582, 0.4854, 0.2032, 0.49, 0.25, 0.4854, 0.2968, 0.4717, 0.3418, 0.4496, 0.3833, 0.4197, 0.4197, 0.3833, 0.4496, 0.3418, 0.4717, 0.0625, 0.5, 0.0625, 1.0, 0.03125, 1.0, 0.03125, 0.5, 0.03125, 0.5, 0.03125, 1.0, 0.0, 1.0, 0.0, 0.5, 0.75, 0.49, 0.7968, 0.4854, 0.8418, 0.4717, 0.8833, 0.4496, 0.9197, 0.4197, 0.9496, 0.3833, 0.9717, 0.3418, 0.9854, 0.2968, 0.99, 0.25, 0.9854, 0.2032, 0.9717, 0.1582, 0.9496, 0.1167, 0.9197, 0.08029, 0.8833, 0.05045, 0.8418, 0.02827, 0.7968, 0.01461, 0.75, 0.01, 0.7032, 0.01461, 0.6582, 0.02827, 0.6167, 0.05045, 0.5803, 0.08029, 0.5504, 0.1167, 0.5283, 0.1582, 0.5146, 0.2032, 0.51, 0.25, 0.5146, 0.2968, 0.5283, 0.3418, 0.5504, 0.3833, 0.5803, 0.4197, 0.6167, 0.4496, 0.6582, 0.4717, 0.7032, 0.4854])
me_004.use_remesh_fix_poles = True
me_004.use_remesh_preserve_attributes = False
me_004.update()

# ---- objects
ob_x = bpy.data.objects.new('Куб', me_x)
ob_001 = bpy.data.objects.new('Куб.001', me_001)
ob_002 = bpy.data.objects.new('Куб.002', me_002)
ob_003 = bpy.data.objects.new('Куб.003', me_003)
ob_x_1 = bpy.data.objects.new('Цилиндр', me_x_1)
ob_001_1 = bpy.data.objects.new('Цилиндр.001', me_001_1)
ob_002_1 = bpy.data.objects.new('Цилиндр.002', me_002_1)
ob_003_1 = bpy.data.objects.new('Цилиндр.003', me_003_1)
ob_x_2 = bpy.data.objects.new('Конус', me_x_2)
ob_004 = bpy.data.objects.new('Цилиндр.004', me_004)

# ---- transforms, parenting, visibility, modifiers, constraints
ob_x.location = (0.0, 0.0, 2.704)
ob_x.scale = (1.347, 1.939, 2.693)
_m = ob_x.modifiers.new('Фаска', 'BEVEL')
_m.segments = 4
ob_001.location = (-1.057, 0.05093, 3.813)
ob_001.scale = (0.1768, 1.603, 1.222)
_m = ob_001.modifiers.new('Фаска', 'BEVEL')
ob_002.location = (0.0, -1.749, 4.139)
ob_002.scale = (1.234, 0.05695, 1.0)
ob_003.location = (-1.271, -0.8694, 1.298)
ob_003.scale = (0.1487, 0.5492, 0.5492)
ob_x_1.location = (-1.244, 0.7608, 1.779)
ob_x_1.rotation_euler = (0.0, -1.547, 0.0)
ob_x_1.scale = (0.1932, 0.1926, 0.1646)
_m = ob_x_1.modifiers.new('Фаска', 'BEVEL')
ob_001_1.location = (-1.244, 0.3601, 1.336)
ob_001_1.rotation_euler = (0.0, -1.547, 0.0)
ob_001_1.scale = (0.1932, 0.1926, 0.1646)
_m = ob_001_1.modifiers.new('Фаска', 'BEVEL')
ob_002_1.location = (-1.258, 0.7608, 0.9557)
ob_002_1.rotation_euler = (0.0, -1.547, 0.0)
ob_002_1.scale = (0.1932, 0.1926, 0.1646)
_m = ob_002_1.modifiers.new('Фаска', 'BEVEL')
ob_003_1.location = (-1.245, 1.195, 1.362)
ob_003_1.rotation_euler = (0.0, -1.547, 0.0)
ob_003_1.scale = (0.1932, 0.1926, 0.1646)
_m = ob_003_1.modifiers.new('Фаска', 'BEVEL')
ob_x_2.location = (0.0, 0.0, 5.573)
ob_x_2.scale = (0.629, 0.6375, 0.2124)
ob_004.location = (0.0, 0.0, 6.506)
ob_004.scale = (0.08414, 0.08414, 1.0)

# ---- collection membership
scene.collection.objects.link(ob_x)
scene.collection.objects.link(ob_001)
scene.collection.objects.link(ob_002)
scene.collection.objects.link(ob_003)
scene.collection.objects.link(ob_x_1)
scene.collection.objects.link(ob_001_1)
scene.collection.objects.link(ob_002_1)
scene.collection.objects.link(ob_003_1)
scene.collection.objects.link(ob_x_2)
scene.collection.objects.link(ob_004)

# ---- scene / render settings (as saved in the file)
scene.frame_start = 1; scene.frame_end = 250; scene.frame_set(198)
scene.render.engine = 'BLENDER_EEVEE_NEXT'
scene.cycles.sampling_pattern = 'TABULATED_SOBOL'
scene.cycles.use_light_tree = False
scene.view_settings.view_transform = 'Filmic'
bpy.context.view_layer.update()

# ---- added for rendering (the .blend has no active camera and no usable light): camera, sun
cam_auto = bpy.data.cameras.new('AutoCamera')
cam_auto.lens = 50.0
cam_auto.sensor_width = 36.0
cam_auto.clip_end = 1000.0
ob_auto_camera = bpy.data.objects.new('AutoCamera', cam_auto)
scene.collection.objects.link(ob_auto_camera)
ob_auto_camera.location = (8.17835, -9.86241, 10.3334)
ob_auto_camera.rotation_euler = (1.09748, -7.21219e-08, 0.694738)
scene.camera = ob_auto_camera
light_auto_sun = bpy.data.lights.new('AutoSun', 'SUN')
light_auto_sun.energy = 3.0
light_auto_sun.angle = 0.0523599
ob_auto_sun = bpy.data.objects.new('AutoSun', light_auto_sun)
scene.collection.objects.link(ob_auto_sun)
ob_auto_sun.rotation_euler = (0.872665, 0.174533, 0.523599)
bpy.context.view_layer.update()

